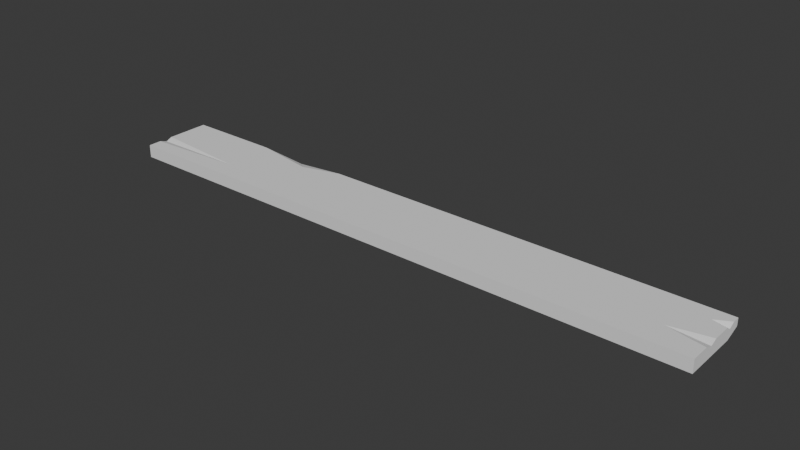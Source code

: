 # Source: SM_Prop_Plank_01.blend  (saved by Blender 4.5.90; exported with 4.5.12 LTS)
import bpy
from mathutils import Matrix  # noqa: F401  (used for matrix-valued properties, if any)

bpy.ops.wm.read_factory_settings(use_empty=True)
scene = bpy.context.scene
scene.name = 'Scene'

# ---- collections
col_sm_prop_plank_01 = bpy.data.collections.new('SM_Prop_Plank_01'); scene.collection.children.link(col_sm_prop_plank_01)

# ---- world
world_world = bpy.data.worlds.new('World'); scene.world = world_world
world_world.use_nodes = True; world_world.node_tree.nodes.clear()
_N = world_world.node_tree.nodes; _L = world_world.node_tree.links
n0 = _N.new('ShaderNodeOutputWorld'); n0.name = 'World Output'; n0.location = (200, 100)
n1 = _N.new('ShaderNodeBackground'); n1.name = 'Background'; n1.location = (-200, 100)
n1.inputs[0].default_value = (0.05088, 0.05088, 0.05088, 1.0)
_L.new(n1.outputs[0], n0.inputs[0])
n0.is_active_output = True
world_world.color = (0.05088, 0.05088, 0.05088)
world_world.sun_shadow_jitter_overblur = 0.0

# ---- meshes
me_mesh = bpy.data.meshes.new('Mesh')
me_mesh.from_pydata([(-1.957, -0.1822, -0.04884), (1.863, -0.1822, -0.04884), (-1.957, -0.1822, 0.03319), (1.863, -0.1822, 0.03319), (-1.957, 0.2715, 0.03319), (1.863, 0.2715, 0.03319), (-1.957, 0.2715, -0.04884), (1.863, 0.2715, -0.01414), (-1.957, -0.09617, 0.03319), (-1.957, -0.00405, 0.03319), (-1.327, -0.05874, 0.03319), (-1.957, -0.04468, 0.0162), (1.863, -0.06187, 0.03319), (1.863, 0.03544, 0.03319), (1.62, -0.0127, 0.03319), (1.863, -0.008645, 0.0138), (1.863, 0.1536, 0.03319), (1.863, 0.2244, 0.03319), (1.772, 0.1757, 0.03319), (1.863, 0.1858, 0.01137), (-1.353, 0.2715, 0.03319), (-0.7173, 0.2715, 0.03319), (-0.9605, 0.2037, 0.03319), (-1.036, 0.2715, 0.007431), (1.688, 0.2715, -0.04884), (1.863, 0.1775, -0.04884), (-0.6583, -0.038, -0.04884), (0.07282, 0.05666, -0.04884), (1.094, -0.03867, -0.04884), (0.06445, -0.09992, -0.04884), (0.06775, -0.03828, -0.02652)], [], [(0, 1, 3, 2), (2, 3, 12, 14, 10, 8), (6, 23, 24), (1, 28, 25), (1, 25, 19, 15), (6, 0, 11), (11, 10, 9), (11, 0, 2, 8), (6, 11, 9, 4), (15, 14, 12), (13, 14, 15), (10, 14, 13, 16, 18, 22, 9), (19, 18, 16), (17, 18, 19), (23, 22, 21), (20, 22, 23), (4, 20, 23, 6), (25, 24, 7), (24, 23, 21, 5, 7), (19, 7, 5, 17), (15, 19, 16, 13), (1, 15, 12, 3), (19, 25, 7), (22, 18, 17, 5, 21), (9, 22, 20, 4), (8, 10, 11), (6, 24, 27), (28, 29, 30), (0, 29, 1), (6, 26, 0), (26, 30, 29), (27, 30, 26), (28, 30, 27), (27, 24, 25, 28), (6, 27, 26), (0, 26, 29), (1, 29, 28)])
me_mesh.polygons.foreach_set('use_smooth', [True] * 37)
_k = set([(0, 1), (0, 2), (0, 6), (0, 11), (0, 26), (0, 29), (1, 3), (1, 15), (1, 25), (1, 28), (1, 29), (2, 3), (2, 8), (3, 12), (4, 6), (4, 9), (4, 20), (5, 7), (5, 17), (5, 21), (6, 11), (6, 23), (6, 24), (6, 26), (6, 27), (7, 19), (7, 24), (7, 25), (8, 10), (8, 11), (9, 10), (9, 11), (9, 22), (10, 11), (10, 14), (12, 14), (12, 15), (13, 14), (13, 15), (13, 16), (14, 15), (15, 19), (16, 18), (16, 19), (17, 18), (17, 19), (18, 19), (18, 22), (19, 25), (20, 22), (20, 23), (21, 22), (21, 23), (22, 23), (23, 24), (24, 25), (24, 27), (25, 28), (26, 27), (26, 29), (26, 30), (27, 28), (27, 30), (28, 29), (28, 30), (29, 30)])
me_mesh.attributes.new('sharp_edge', 'BOOLEAN', 'EDGE').data.foreach_set('value', [ (min(e.vertices), max(e.vertices)) in _k for e in me_mesh.edges])
_uv = me_mesh.uv_layers.new(name='map1')
_uv.uv.foreach_set('vector', [0.8878, 0.3954, 0.8878, 0.08194, 0.8878, 0.08194, 0.8878, 0.3954, 0.8878, 0.3954, 0.8878, 0.08194, 0.8997, 0.08194, 0.9046, 0.1019, 0.9, 0.3437, 0.8963, 0.3954, 0.9326, 0.3954, 0.9326, 0.3198, 0.9326, 0.09625, 0.8878, 0.08194, 0.902, 0.145, 0.9233, 0.08194, 0.8878, 0.08194, 0.9233, 0.08194, 0.9242, 0.08194, 0.905, 0.08194, 0.9326, 0.3954, 0.8878, 0.3954, 0.9014, 0.3954, 0.9014, 0.3954, 0.9, 0.3437, 0.9054, 0.3954, 0.9014, 0.3954, 0.8878, 0.3954, 0.8878, 0.3954, 0.8963, 0.3954, 0.9326, 0.3954, 0.9014, 0.3954, 0.9054, 0.3954, 0.9326, 0.3954, 0.905, 0.08194, 0.9046, 0.1019, 0.8997, 0.08194, 0.9093, 0.08194, 0.9046, 0.1019, 0.905, 0.08194, 0.9, 0.3437, 0.9046, 0.1019, 0.9093, 0.08194, 0.921, 0.08194, 0.9232, 0.0894, 0.9259, 0.3136, 0.9054, 0.3954, 0.9242, 0.08194, 0.9232, 0.0894, 0.921, 0.08194, 0.928, 0.08194, 0.9232, 0.0894, 0.9242, 0.08194, 0.9326, 0.3198, 0.9259, 0.3136, 0.9326, 0.2936, 0.9326, 0.3458, 0.9259, 0.3136, 0.9326, 0.3198, 0.9326, 0.3954, 0.9326, 0.3458, 0.9326, 0.3198, 0.9326, 0.3954, 0.9233, 0.08194, 0.9326, 0.09625, 0.9326, 0.08194, 0.9326, 0.09625, 0.9326, 0.3198, 0.9326, 0.2936, 0.9326, 0.08194, 0.9326, 0.08194, 0.9242, 0.08194, 0.9326, 0.08194, 0.9326, 0.08194, 0.928, 0.08194, 0.905, 0.08194, 0.9242, 0.08194, 0.921, 0.08194, 0.9093, 0.08194, 0.8878, 0.08194, 0.905, 0.08194, 0.8997, 0.08194, 0.8878, 0.08194, 0.9242, 0.08194, 0.9233, 0.08194, 0.9326, 0.08194, 0.9259, 0.3136, 0.9232, 0.0894, 0.928, 0.08194, 0.9326, 0.08194, 0.9326, 0.2936, 0.9054, 0.3954, 0.9259, 0.3136, 0.9326, 0.3458, 0.9326, 0.3954, 0.8963, 0.3954, 0.9, 0.3437, 0.9014, 0.3954, 0.9326, 0.3954, 0.9326, 0.09625, 0.9114, 0.2288, 0.902, 0.145, 0.896, 0.2295, 0.902, 0.2292, 0.8878, 0.3954, 0.896, 0.2295, 0.8878, 0.08194, 0.9326, 0.3954, 0.9021, 0.2888, 0.8878, 0.3954, 0.9021, 0.2888, 0.902, 0.2292, 0.896, 0.2295, 0.9114, 0.2288, 0.902, 0.2292, 0.9021, 0.2888, 0.902, 0.145, 0.902, 0.2292, 0.9114, 0.2288, 0.9114, 0.2288, 0.9326, 0.09625, 0.9233, 0.08194, 0.902, 0.145, 0.9326, 0.3954, 0.9114, 0.2288, 0.9021, 0.2888, 0.8878, 0.3954, 0.9021, 0.2888, 0.896, 0.2295, 0.8878, 0.08194, 0.896, 0.2295, 0.902, 0.145])
me_mesh.update()
me_mesh.normals_split_custom_set([tuple(v) for v in zip(*[iter([0.0, -1.0, 0.0, 0.0, -1.0, 0.0, 0.0, -1.0, 0.0, 0.0, -1.0, 0.0, 2.185e-10, 8.906e-08, 1.0, 2.185e-10, 8.906e-08, 1.0, 2.185e-10, 8.906e-08, 1.0, 2.185e-10, 8.906e-08, 1.0, 2.185e-10, 8.906e-08, 1.0, 2.185e-10, 8.906e-08, 1.0, 0.0, 1.0, 1.162e-06, 0.0, 1.0, 1.162e-06, 0.0, 1.0, 1.162e-06, 6.737e-09, -8.286e-08, -1.0, 6.737e-09, -8.286e-08, -1.0, 6.737e-09, -8.286e-08, -1.0, 1.0, 3.534e-07, 0.0, 1.0, 3.534e-07, 0.0, 1.0, 3.534e-07, 0.0, 1.0, 3.534e-07, 0.0, -1.0, -1.01e-06, 0.0, -1.0, -1.01e-06, 0.0, -1.0, -1.01e-06, 0.0, -0.03346, -0.3854, 0.9222, -0.03346, -0.3854, 0.9222, -0.03346, -0.3854, 0.9222, -1.0, 2.39e-06, 0.0, -1.0, 2.39e-06, 0.0, -1.0, 2.39e-06, 0.0, -1.0, 2.39e-06, 0.0, -1.0, 6.309e-08, 0.0, -1.0, 6.309e-08, 0.0, -1.0, 6.309e-08, 0.0, -1.0, 6.309e-08, 0.0, 0.06917, 0.3414, 0.9374, 0.06917, 0.3414, 0.9374, 0.06917, 0.3414, 0.9374, 0.0796, -0.4013, 0.9125, 0.0796, -0.4013, 0.9125, 0.0796, -0.4013, 0.9125, 0.0, 7.355e-08, 1.0, 0.0, 7.355e-08, 1.0, 0.0, 7.355e-08, 1.0, 0.0, 7.355e-08, 1.0, 0.0, 7.355e-08, 1.0, 0.0, 7.355e-08, 1.0, 0.0, 7.355e-08, 1.0, 0.1349, 0.5558, 0.8203, 0.1349, 0.5558, 0.8203, 0.1349, 0.5558, 0.8203, 0.2548, -0.4759, 0.8418, 0.2548, -0.4759, 0.8418, 0.2548, -0.4759, 0.8418, -0.07748, 0.2781, 0.9574, -0.07748, 0.2781, 0.9574, -0.07748, 0.2781, 0.9574, 0.07326, 0.4243, 0.9026, 0.07326, 0.4243, 0.9026, 0.07326, 0.4243, 0.9026, 0.0, 1.0, 6.541e-07, 0.0, 1.0, 6.541e-07, 0.0, 1.0, 6.541e-07, 0.0, 1.0, 6.541e-07, 0.1834, 0.3404, -0.9222, 0.1834, 0.3404, -0.9222, 0.1834, 0.3404, -0.9222, 0.0, 1.0, -3.871e-07, 0.0, 1.0, -3.871e-07, 0.0, 1.0, -3.871e-07, 0.0, 1.0, -3.871e-07, 0.0, 1.0, -3.871e-07, 1.0, 2.015e-07, 0.0, 1.0, 2.015e-07, 0.0, 1.0, 2.015e-07, 0.0, 1.0, 2.015e-07, 0.0, 1.0, -8.371e-07, 0.0, 1.0, -8.371e-07, 0.0, 1.0, -8.371e-07, 0.0, 1.0, -8.371e-07, 0.0, 1.0, -1.164e-06, 0.0, 1.0, -1.164e-06, 0.0, 1.0, -1.164e-06, 0.0, 1.0, -1.164e-06, 0.0, 1.0, 0.0, 0.0, 1.0, 0.0, 0.0, 1.0, 0.0, 0.0, 5.252e-10, 9.005e-08, 1.0, 5.252e-10, 9.005e-08, 1.0, 5.252e-10, 9.005e-08, 1.0, 5.252e-10, 9.005e-08, 1.0, 5.252e-10, 9.005e-08, 1.0, 1.476e-09, 8.487e-08, 1.0, 1.476e-09, 8.487e-08, 1.0, 1.476e-09, 8.487e-08, 1.0, 1.476e-09, 8.487e-08, 1.0, -0.01861, 0.3132, 0.9495, -0.01861, 0.3132, 0.9495, -0.01861, 0.3132, 0.9495, 0.0, -8.671e-08, -1.0, 0.0, -8.671e-08, -1.0, 0.0, -8.671e-08, -1.0, -0.02031, 0.3414, -0.9397, -0.02031, 0.3414, -0.9397, -0.02031, 0.3414, -0.9397, 0.0, -9.056e-08, -1.0, 0.0, -9.056e-08, -1.0, 0.0, -9.056e-08, -1.0, 3.162e-09, -8.212e-08, -1.0, 3.162e-09, -8.212e-08, -1.0, 3.162e-09, -8.212e-08, -1.0, 0.02904, 0.339, -0.9404, 0.02904, 0.339, -0.9404, 0.02904, 0.339, -0.9404, 0.02982, -0.2303, -0.9727, 0.02982, -0.2303, -0.9727, 0.02982, -0.2303, -0.9727, -0.02127, -0.2278, -0.9735, -0.02127, -0.2278, -0.9735, -0.02127, -0.2278, -0.9735, -3.854e-09, -8.283e-08, -1.0, -3.854e-09, -8.283e-08, -1.0, -3.854e-09, -8.283e-08, -1.0, -3.854e-09, -8.283e-08, -1.0, -2.667e-09, -8.231e-08, -1.0, -2.667e-09, -8.231e-08, -1.0, -2.667e-09, -8.231e-08, -1.0, 5.044e-09, -6.995e-08, -1.0, 5.044e-09, -6.995e-08, -1.0, 5.044e-09, -6.995e-08, -1.0, -4.78e-09, -7.375e-08, -1.0, -4.78e-09, -7.375e-08, -1.0, -4.78e-09, -7.375e-08, -1.0])] * 3)])

# ---- objects
ob_sm_prop_plank_01 = bpy.data.objects.new('SM_Prop_Plank_01', me_mesh)

# ---- transforms, parenting, visibility, modifiers, constraints
ob_sm_prop_plank_01.location = (0.0, 0.0, 0.0)
ob_sm_prop_plank_01.color = (0.8, 0.8, 0.8, 1.0)

# ---- collection membership
col_sm_prop_plank_01.objects.link(ob_sm_prop_plank_01)

# ---- scene / render settings (as saved in the file)
scene.frame_start = 1; scene.frame_end = 250; scene.frame_set(1)
scene.render.engine = 'BLENDER_EEVEE_NEXT'
bpy.context.view_layer.update()

# ---- added for rendering (the .blend has no active camera and no usable light): camera, sun
cam_auto = bpy.data.cameras.new('AutoCamera')
cam_auto.lens = 50.0
cam_auto.sensor_width = 36.0
cam_auto.clip_end = 1000.0
ob_auto_camera = bpy.data.objects.new('AutoCamera', cam_auto)
scene.collection.objects.link(ob_auto_camera)
ob_auto_camera.location = (3.51237, -4.22672, 2.83974)
ob_auto_camera.rotation_euler = (1.09748, -7.21219e-08, 0.694738)
scene.camera = ob_auto_camera
light_auto_sun = bpy.data.lights.new('AutoSun', 'SUN')
light_auto_sun.energy = 3.0
light_auto_sun.angle = 0.0523599
ob_auto_sun = bpy.data.objects.new('AutoSun', light_auto_sun)
scene.collection.objects.link(ob_auto_sun)
ob_auto_sun.rotation_euler = (0.872665, 0.174533, 0.523599)
bpy.context.view_layer.update()

